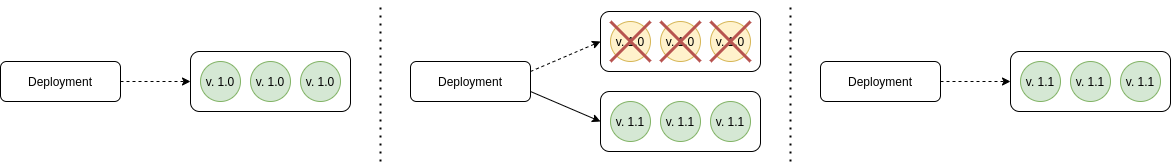

The diagram above was exported from draw.io. Its source (the exported page's mxGraphModel, read from the mxfile embedded in the PNG):
<mxGraphModel dx="1417" dy="701" grid="1" gridSize="10" guides="1" tooltips="1" connect="1" arrows="1" fold="1" page="1" pageScale="1" pageWidth="850" pageHeight="1100" math="0" shadow="0">
  <root>
    <mxCell id="0" />
    <mxCell id="1" parent="0" />
    <mxCell id="2" value="" style="rounded=1;whiteSpace=wrap;html=1;" vertex="1" parent="1">
      <mxGeometry x="230" y="90" width="160" height="60" as="geometry" />
    </mxCell>
    <mxCell id="3" style="rounded=0;orthogonalLoop=1;jettySize=auto;html=1;exitX=1;exitY=0.25;exitDx=0;exitDy=0;entryX=0;entryY=0.5;entryDx=0;entryDy=0;dashed=1;" edge="1" source="5" target="7" parent="1">
      <mxGeometry relative="1" as="geometry" />
    </mxCell>
    <mxCell id="4" style="edgeStyle=none;rounded=0;orthogonalLoop=1;jettySize=auto;html=1;exitX=1;exitY=0.75;exitDx=0;exitDy=0;entryX=0;entryY=0.5;entryDx=0;entryDy=0;" edge="1" source="5" target="21" parent="1">
      <mxGeometry relative="1" as="geometry" />
    </mxCell>
    <mxCell id="5" value="Deployment" style="rounded=1;whiteSpace=wrap;html=1;" vertex="1" parent="1">
      <mxGeometry x="450" y="100" width="120" height="40" as="geometry" />
    </mxCell>
    <mxCell id="6" value="" style="group" vertex="1" connectable="0" parent="1">
      <mxGeometry x="640" y="50" width="160" height="60" as="geometry" />
    </mxCell>
    <mxCell id="7" value="" style="rounded=1;whiteSpace=wrap;html=1;" vertex="1" parent="6">
      <mxGeometry width="160" height="60" as="geometry" />
    </mxCell>
    <mxCell id="8" value="v. 1.0" style="ellipse;whiteSpace=wrap;html=1;aspect=fixed;fillColor=#fff2cc;strokeColor=#d6b656;" vertex="1" parent="6">
      <mxGeometry x="10" y="10" width="40" height="40" as="geometry" />
    </mxCell>
    <mxCell id="9" value="v. 1.0" style="ellipse;whiteSpace=wrap;html=1;aspect=fixed;fillColor=#fff2cc;strokeColor=#d6b656;" vertex="1" parent="6">
      <mxGeometry x="60" y="10" width="40" height="40" as="geometry" />
    </mxCell>
    <mxCell id="10" value="v. 1.0" style="ellipse;whiteSpace=wrap;html=1;aspect=fixed;fillColor=#fff2cc;strokeColor=#d6b656;" vertex="1" parent="6">
      <mxGeometry x="110" y="10" width="40" height="40" as="geometry" />
    </mxCell>
    <mxCell id="11" value="" style="group" vertex="1" connectable="0" parent="6">
      <mxGeometry x="10" y="10" width="40" height="40" as="geometry" />
    </mxCell>
    <mxCell id="12" value="" style="endArrow=none;html=1;strokeWidth=3;fillColor=#f8cecc;strokeColor=#b85450;" edge="1" parent="11">
      <mxGeometry width="50" height="50" relative="1" as="geometry">
        <mxPoint y="40" as="sourcePoint" />
        <mxPoint x="40" as="targetPoint" />
      </mxGeometry>
    </mxCell>
    <mxCell id="13" value="" style="endArrow=none;html=1;strokeWidth=3;fillColor=#f8cecc;strokeColor=#b85450;" edge="1" parent="11">
      <mxGeometry width="50" height="50" relative="1" as="geometry">
        <mxPoint x="40" y="40" as="sourcePoint" />
        <mxPoint as="targetPoint" />
      </mxGeometry>
    </mxCell>
    <mxCell id="14" value="" style="group;opacity=20;" vertex="1" connectable="0" parent="6">
      <mxGeometry x="60" y="10" width="40" height="40" as="geometry" />
    </mxCell>
    <mxCell id="15" value="" style="endArrow=none;html=1;strokeWidth=3;fillColor=#f8cecc;strokeColor=#b85450;" edge="1" parent="14">
      <mxGeometry width="50" height="50" relative="1" as="geometry">
        <mxPoint y="40" as="sourcePoint" />
        <mxPoint x="40" as="targetPoint" />
      </mxGeometry>
    </mxCell>
    <mxCell id="16" value="" style="endArrow=none;html=1;strokeWidth=3;fillColor=#f8cecc;strokeColor=#b85450;" edge="1" parent="14">
      <mxGeometry width="50" height="50" relative="1" as="geometry">
        <mxPoint x="40" y="40" as="sourcePoint" />
        <mxPoint as="targetPoint" />
      </mxGeometry>
    </mxCell>
    <mxCell id="17" value="" style="group;opacity=20;" vertex="1" connectable="0" parent="6">
      <mxGeometry x="110" y="10" width="40" height="40" as="geometry" />
    </mxCell>
    <mxCell id="18" value="" style="endArrow=none;html=1;strokeWidth=3;fillColor=#f8cecc;strokeColor=#b85450;" edge="1" parent="17">
      <mxGeometry width="50" height="50" relative="1" as="geometry">
        <mxPoint y="40" as="sourcePoint" />
        <mxPoint x="40" as="targetPoint" />
      </mxGeometry>
    </mxCell>
    <mxCell id="19" value="" style="endArrow=none;html=1;strokeWidth=3;fillColor=#f8cecc;strokeColor=#b85450;" edge="1" parent="17">
      <mxGeometry width="50" height="50" relative="1" as="geometry">
        <mxPoint x="40" y="40" as="sourcePoint" />
        <mxPoint as="targetPoint" />
      </mxGeometry>
    </mxCell>
    <mxCell id="20" value="" style="group" vertex="1" connectable="0" parent="1">
      <mxGeometry x="640" y="130" width="160" height="60" as="geometry" />
    </mxCell>
    <mxCell id="21" value="" style="rounded=1;whiteSpace=wrap;html=1;" vertex="1" parent="20">
      <mxGeometry width="160" height="60" as="geometry" />
    </mxCell>
    <mxCell id="22" value="v. 1.1" style="ellipse;whiteSpace=wrap;html=1;aspect=fixed;fillColor=#d5e8d4;strokeColor=#82b366;" vertex="1" parent="20">
      <mxGeometry x="10" y="10" width="40" height="40" as="geometry" />
    </mxCell>
    <mxCell id="23" value="v. 1.1" style="ellipse;whiteSpace=wrap;html=1;aspect=fixed;fillColor=#d5e8d4;strokeColor=#82b366;" vertex="1" parent="20">
      <mxGeometry x="60" y="10" width="40" height="40" as="geometry" />
    </mxCell>
    <mxCell id="24" value="v. 1.1" style="ellipse;whiteSpace=wrap;html=1;aspect=fixed;fillColor=#d5e8d4;strokeColor=#82b366;" vertex="1" parent="20">
      <mxGeometry x="110" y="10" width="40" height="40" as="geometry" />
    </mxCell>
    <mxCell id="25" style="rounded=0;orthogonalLoop=1;jettySize=auto;html=1;exitX=1;exitY=0.5;exitDx=0;exitDy=0;entryX=0;entryY=0.5;entryDx=0;entryDy=0;dashed=1;" edge="1" source="26" target="2" parent="1">
      <mxGeometry relative="1" as="geometry" />
    </mxCell>
    <mxCell id="26" value="Deployment" style="rounded=1;whiteSpace=wrap;html=1;" vertex="1" parent="1">
      <mxGeometry x="40" y="100" width="120" height="40" as="geometry" />
    </mxCell>
    <mxCell id="27" value="" style="group" vertex="1" connectable="0" parent="1">
      <mxGeometry x="230" y="90" width="160" height="60" as="geometry" />
    </mxCell>
    <mxCell id="28" value="v. 1.0" style="ellipse;whiteSpace=wrap;html=1;aspect=fixed;fillColor=#d5e8d4;strokeColor=#82b366;" vertex="1" parent="27">
      <mxGeometry x="60" y="10" width="40" height="40" as="geometry" />
    </mxCell>
    <mxCell id="29" value="v. 1.0" style="ellipse;whiteSpace=wrap;html=1;aspect=fixed;fillColor=#d5e8d4;strokeColor=#82b366;" vertex="1" parent="27">
      <mxGeometry x="110" y="10" width="40" height="40" as="geometry" />
    </mxCell>
    <mxCell id="30" value="v. 1.0" style="ellipse;whiteSpace=wrap;html=1;aspect=fixed;fillColor=#d5e8d4;strokeColor=#82b366;" vertex="1" parent="1">
      <mxGeometry x="240" y="100" width="40" height="40" as="geometry" />
    </mxCell>
    <mxCell id="31" value="" style="rounded=1;whiteSpace=wrap;html=1;" vertex="1" parent="1">
      <mxGeometry x="1050" y="90" width="160" height="60" as="geometry" />
    </mxCell>
    <mxCell id="32" style="rounded=0;orthogonalLoop=1;jettySize=auto;html=1;exitX=1;exitY=0.5;exitDx=0;exitDy=0;entryX=0;entryY=0.5;entryDx=0;entryDy=0;dashed=1;" edge="1" source="33" target="31" parent="1">
      <mxGeometry relative="1" as="geometry" />
    </mxCell>
    <mxCell id="33" value="Deployment" style="rounded=1;whiteSpace=wrap;html=1;" vertex="1" parent="1">
      <mxGeometry x="860" y="100" width="120" height="40" as="geometry" />
    </mxCell>
    <mxCell id="34" value="" style="group" vertex="1" connectable="0" parent="1">
      <mxGeometry x="1050" y="90" width="160" height="60" as="geometry" />
    </mxCell>
    <mxCell id="35" value="v. 1.1" style="ellipse;whiteSpace=wrap;html=1;aspect=fixed;fillColor=#d5e8d4;strokeColor=#82b366;" vertex="1" parent="34">
      <mxGeometry x="60" y="10" width="40" height="40" as="geometry" />
    </mxCell>
    <mxCell id="36" value="v. 1.1" style="ellipse;whiteSpace=wrap;html=1;aspect=fixed;fillColor=#d5e8d4;strokeColor=#82b366;" vertex="1" parent="34">
      <mxGeometry x="110" y="10" width="40" height="40" as="geometry" />
    </mxCell>
    <mxCell id="37" value="v. 1.1" style="ellipse;whiteSpace=wrap;html=1;aspect=fixed;fillColor=#d5e8d4;strokeColor=#82b366;" vertex="1" parent="1">
      <mxGeometry x="1060" y="100" width="40" height="40" as="geometry" />
    </mxCell>
    <mxCell id="38" value="" style="endArrow=none;dashed=1;html=1;dashPattern=1 3;strokeWidth=2;" edge="1" parent="1">
      <mxGeometry width="50" height="50" relative="1" as="geometry">
        <mxPoint x="420" y="200" as="sourcePoint" />
        <mxPoint x="420" y="40" as="targetPoint" />
      </mxGeometry>
    </mxCell>
    <mxCell id="39" value="" style="endArrow=none;dashed=1;html=1;dashPattern=1 3;strokeWidth=2;" edge="1" parent="1">
      <mxGeometry width="50" height="50" relative="1" as="geometry">
        <mxPoint x="830" y="200" as="sourcePoint" />
        <mxPoint x="830" y="40" as="targetPoint" />
      </mxGeometry>
    </mxCell>
  </root>
</mxGraphModel>